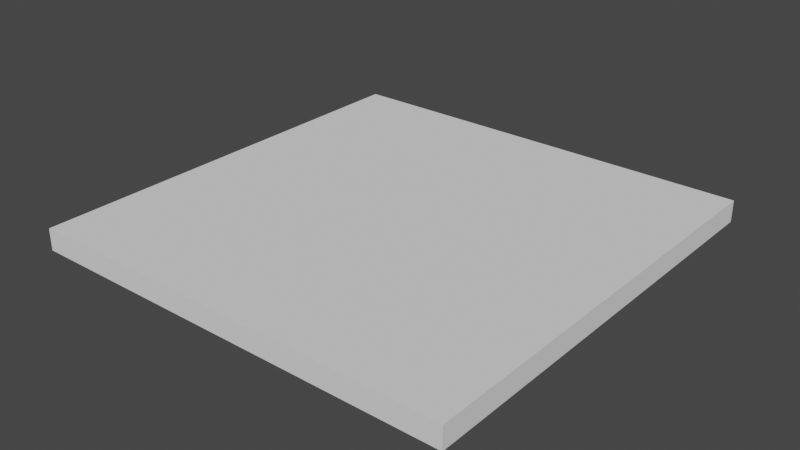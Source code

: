 # Source: Trampoline.blend  (saved by Blender 2.82.7; exported with 4.5.12 LTS)
import bpy
from mathutils import Matrix  # noqa: F401  (used for matrix-valued properties, if any)

bpy.ops.wm.read_factory_settings(use_empty=True)
scene = bpy.context.scene
scene.name = 'Scene'

# ---- collections
col_collection = bpy.data.collections.new('Collection'); scene.collection.children.link(col_collection)

# ---- world
world_world = bpy.data.worlds.new('World'); scene.world = world_world
world_world.use_nodes = True; world_world.node_tree.nodes.clear()
_N = world_world.node_tree.nodes; _L = world_world.node_tree.links
n0 = _N.new('ShaderNodeOutputWorld'); n0.name = 'World Output'; n0.location = (300, 300)
n1 = _N.new('ShaderNodeBackground'); n1.name = 'Background'; n1.location = (10, 300)
n1.inputs[0].default_value = (0.05088, 0.05088, 0.05088, 1.0)
_L.new(n1.outputs[0], n0.inputs[0])
n0.is_active_output = True
world_world.color = (0.05088, 0.05088, 0.05088)
world_world.use_sun_shadow = False
world_world.sun_shadow_jitter_overblur = 0.0

# ---- meshes
me_trampoline_mesh = bpy.data.meshes.new('Trampoline Mesh')
me_trampoline_mesh.from_pydata([(-2.0, -2.0, -0.1), (-2.0, -2.0, 0.1), (-2.0, 2.0, -0.1), (-2.0, 2.0, 0.1), (2.0, -2.0, -0.1), (2.0, -2.0, 0.1), (2.0, 2.0, -0.1), (2.0, 2.0, 0.1)], [], [(0, 1, 3, 2), (2, 3, 7, 6), (6, 7, 5, 4), (4, 5, 1, 0), (2, 6, 4, 0), (7, 3, 1, 5)])
_uv = me_trampoline_mesh.uv_layers.new(name='UVMap')
_uv.uv.foreach_set('vector', [0.01005, 0.8, 5.22e-05, 0.8, 5.232e-05, 0.6001, 0.01005, 0.6001, 0.01005, 0.6001, 5.232e-05, 0.6001, 5.258e-05, 0.4001, 0.01005, 0.4001, 0.02015, 0.6001, 0.01015, 0.6001, 0.01015, 0.4001, 0.02015, 0.4001, 0.01005, 0.9999, 5.237e-05, 0.9999, 5.22e-05, 0.8, 0.01005, 0.8, 9.998e-05, 0.0001001, 0.9999, 9.998e-05, 0.9999, 0.9999, 0.0001001, 0.9999, 0.0001001, 0.9999, 9.998e-05, 9.998e-05, 0.9999, 0.0001001, 0.9999, 0.9999])
me_trampoline_mesh.use_remesh_fix_poles = True
me_trampoline_mesh.use_remesh_preserve_attributes = False
me_trampoline_mesh.use_mirror_vertex_groups = False
me_trampoline_mesh.update()

# ---- objects
ob_trampoline = bpy.data.objects.new('Trampoline', me_trampoline_mesh)

# ---- transforms, parenting, visibility, modifiers, constraints
ob_trampoline.location = (0.0, 0.0, 0.0)
ob_trampoline.lineart.crease_threshold = 0.0

# ---- collection membership
col_collection.objects.link(ob_trampoline)

# ---- scene / render settings (as saved in the file)
scene.frame_start = 1; scene.frame_end = 250; scene.frame_set(1)
scene.render.engine = 'BLENDER_EEVEE_NEXT'
scene.cycles.use_denoising = False
scene.cycles.samples = 128
scene.cycles.sampling_pattern = 'TABULATED_SOBOL'
scene.cycles.use_adaptive_sampling = False
scene.cycles.use_light_tree = False
scene.view_settings.view_transform = 'Filmic'
bpy.context.view_layer.update()

# ---- added for rendering (the .blend has no active camera and no usable light): camera, sun
cam_auto = bpy.data.cameras.new('AutoCamera')
cam_auto.lens = 50.0
cam_auto.sensor_width = 36.0
cam_auto.clip_end = 1000.0
ob_auto_camera = bpy.data.objects.new('AutoCamera', cam_auto)
scene.collection.objects.link(ob_auto_camera)
ob_auto_camera.location = (5.23713, -6.28456, 4.1897)
ob_auto_camera.rotation_euler = (1.09748, -7.21219e-08, 0.694738)
scene.camera = ob_auto_camera
light_auto_sun = bpy.data.lights.new('AutoSun', 'SUN')
light_auto_sun.energy = 3.0
light_auto_sun.angle = 0.0523599
ob_auto_sun = bpy.data.objects.new('AutoSun', light_auto_sun)
scene.collection.objects.link(ob_auto_sun)
ob_auto_sun.rotation_euler = (0.872665, 0.174533, 0.523599)
bpy.context.view_layer.update()

